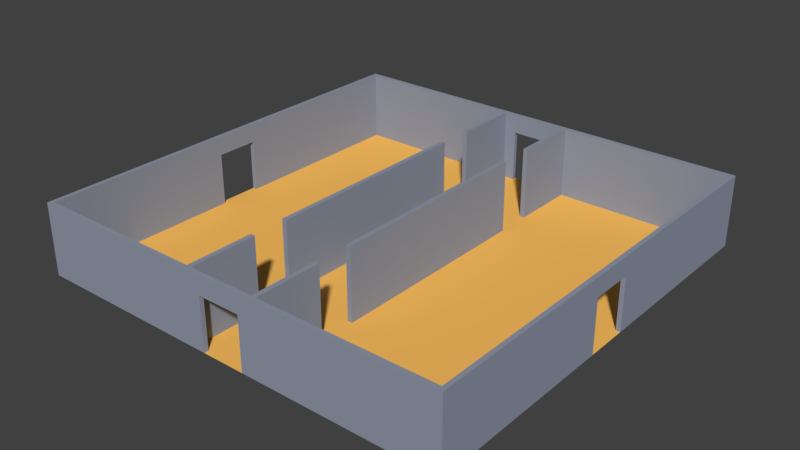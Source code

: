 # Source: room17.blend  (saved by Blender 2.78.0; exported with 4.5.12 LTS)
import bpy
from mathutils import Matrix  # noqa: F401  (used for matrix-valued properties, if any)

bpy.ops.wm.read_factory_settings(use_empty=True)
scene = bpy.context.scene
scene.name = 'Scene'

# ---- collections
col_collection_1 = bpy.data.collections.new('Collection 1'); scene.collection.children.link(col_collection_1)

# ---- materials (node trees are filled in below, after node groups)
mat_floormaterial01 = bpy.data.materials.new('floorMaterial01')
mat_floormaterial01.alpha_threshold = 0.0
mat_floormaterial01.use_transparent_shadow = False
mat_floormaterial01.diffuse_color = (1.0, 0.5326, 0.1177, 1.0)
mat_floormaterial01.roughness = 0.5
mat_floormaterial01.specular_intensity = 0.1354
mat_wallmaterial01 = bpy.data.materials.new('wallMaterial01')
mat_wallmaterial01.alpha_threshold = 0.0
mat_wallmaterial01.use_transparent_shadow = False
mat_wallmaterial01.diffuse_color = (0.2854, 0.3197, 0.4036, 1.0)
mat_wallmaterial01.roughness = 0.5
mat_wallmaterial01.specular_intensity = 0.3229

# ---- material node trees

# ---- world
world_world = bpy.data.worlds.new('World'); scene.world = world_world
world_world.color = (0.05088, 0.05088, 0.05088)
world_world.use_sun_shadow = False
world_world.sun_shadow_jitter_overblur = 0.0
world_world.cycles.sampling_method = 'MANUAL'

# ---- meshes
me_plane = bpy.data.meshes.new('Plane')
me_plane.from_pydata([(1.4, 1.967e-07, 4.5), (1.4, 3.0, 4.5), (1.6, 1.967e-07, 4.5), (1.6, 3.0, 4.5), (1.4, 2.623e-07, 6.0), (1.4, 3.0, 6.0), (1.6, 3.0, 6.0), (1.6, 2.623e-07, 6.0), (1.4, 3.855e-07, 8.82), (1.4, 3.0, 8.82), (1.6, 3.0, 8.82), (1.6, 3.855e-07, 8.82), (-1.4, 1.967e-07, 4.5), (-1.4, 3.0, 4.5), (-1.6, 1.967e-07, 4.5), (-1.6, 3.0, 4.5), (-1.4, 2.623e-07, 6.0), (-1.4, 3.0, 6.0), (-1.6, 3.0, 6.0), (-1.6, 2.623e-07, 6.0), (-1.4, 3.855e-07, 8.82), (-1.4, 3.0, 8.82), (-1.6, 3.0, 8.82), (-1.6, 3.855e-07, 8.82), (1.4, -1.967e-07, -4.5), (1.4, 3.0, -4.5), (1.4, 0.0, 0.0), (1.4, 3.0, -1.311e-07), (1.6, -1.967e-07, -4.5), (1.6, 3.0, -4.5), (1.6, 0.0, 0.0), (1.6, 3.0, -1.311e-07), (1.4, -2.623e-07, -6.0), (1.4, 3.0, -6.0), (1.6, 3.0, -6.0), (1.6, -2.623e-07, -6.0), (1.4, -3.855e-07, -8.82), (1.4, 3.0, -8.82), (1.6, 3.0, -8.82), (1.6, -3.855e-07, -8.82), (-1.4, -1.967e-07, -4.5), (-1.4, 3.0, -4.5), (-1.4, 0.0, 0.0), (-1.4, 3.0, -1.311e-07), (-1.6, -1.967e-07, -4.5), (-1.6, 3.0, -4.5), (-1.6, 0.0, 0.0), (-1.6, 3.0, -1.311e-07), (-1.4, -2.623e-07, -6.0), (-1.4, 3.0, -6.0), (-1.6, 3.0, -6.0), (-1.6, -2.623e-07, -6.0), (-1.4, -3.855e-07, -8.82), (-1.4, 3.0, -8.82), (-1.6, 3.0, -8.82), (-1.6, -3.855e-07, -8.82), (-0.9, 2.2, 8.82), (-0.9, 2.2, 9.0), (-9.0, 3.934e-07, 9.0), (-9.0, 6.557e-08, 1.5), (-9.0, 1.311e-07, 3.0), (-9.0, 1.967e-07, 4.5), (-9.0, 2.623e-07, 6.0), (-9.0, 3.278e-07, 7.5), (-7.5, 3.934e-07, 9.0), (-6.0, 3.934e-07, 9.0), (-4.5, 3.934e-07, 9.0), (-3.0, 3.934e-07, 9.0), (-1.5, 3.934e-07, 9.0), (-7.5, 3.278e-07, 7.5), (-7.5, 2.623e-07, 6.0), (-7.5, 1.967e-07, 4.5), (-7.5, 1.311e-07, 3.0), (-7.5, 6.557e-08, 1.5), (-6.0, 3.278e-07, 7.5), (-6.0, 2.623e-07, 6.0), (-6.0, 1.967e-07, 4.5), (-6.0, 1.311e-07, 3.0), (-6.0, 6.557e-08, 1.5), (-4.5, 3.278e-07, 7.5), (-4.5, 2.623e-07, 6.0), (-4.5, 1.967e-07, 4.5), (-4.5, 1.311e-07, 3.0), (-4.5, 6.557e-08, 1.5), (-3.0, 3.278e-07, 7.5), (-3.0, 2.623e-07, 6.0), (-3.0, 1.967e-07, 4.5), (-3.0, 1.311e-07, 3.0), (-3.0, 6.557e-08, 1.5), (-1.5, 3.278e-07, 7.5), (-1.5, 2.623e-07, 6.0), (-1.5, 1.967e-07, 4.5), (-1.5, 1.311e-07, 3.0), (-1.5, 6.557e-08, 1.5), (-8.82, 3.278e-07, 7.5), (-8.82, 3.855e-07, 8.82), (-8.82, 6.557e-08, 1.5), (-8.82, 1.311e-07, 3.0), (-8.82, 1.967e-07, 4.5), (-8.82, 2.623e-07, 6.0), (-7.5, 3.855e-07, 8.82), (-6.0, 3.855e-07, 8.82), (-4.5, 3.855e-07, 8.82), (-3.0, 3.855e-07, 8.82), (-1.5, 3.855e-07, 8.82), (-8.82, 3.0, 7.5), (-8.82, 3.0, 8.82), (-8.82, 3.0, 1.5), (-8.82, 3.0, 3.0), (-8.82, 3.0, 4.5), (-8.82, 3.0, 6.0), (-7.5, 3.0, 8.82), (-6.0, 3.0, 8.82), (-4.5, 3.0, 8.82), (-3.0, 3.0, 8.82), (-1.5, 3.0, 8.82), (-9.0, 3.0, 7.5), (-9.0, 3.0, 9.0), (-9.0, 3.0, 1.5), (-9.0, 3.0, 3.0), (-9.0, 3.0, 4.5), (-9.0, 3.0, 6.0), (-7.5, 3.0, 9.0), (-6.0, 3.0, 9.0), (-4.5, 3.0, 9.0), (-3.0, 3.0, 9.0), (-1.5, 3.0, 9.0), (-8.82, 3.934e-08, 0.9), (-9.0, 3.934e-08, 0.9), (-8.82, 2.2, 0.9), (-9.0, 2.2, 0.9), (-0.9, 3.934e-07, 9.0), (-0.9, 3.855e-07, 8.82), (0.9, 2.2, 8.82), (0.9, 2.2, 9.0), (0.0, 3.934e-07, 9.0), (9.0, 3.934e-07, 9.0), (9.0, 6.557e-08, 1.5), (9.0, 1.311e-07, 3.0), (9.0, 1.967e-07, 4.5), (9.0, 2.623e-07, 6.0), (9.0, 3.278e-07, 7.5), (7.5, 3.934e-07, 9.0), (6.0, 3.934e-07, 9.0), (4.5, 3.934e-07, 9.0), (3.0, 3.934e-07, 9.0), (1.5, 3.934e-07, 9.0), (7.5, 3.278e-07, 7.5), (7.5, 2.623e-07, 6.0), (7.5, 1.967e-07, 4.5), (7.5, 1.311e-07, 3.0), (7.5, 6.557e-08, 1.5), (6.0, 3.278e-07, 7.5), (6.0, 2.623e-07, 6.0), (6.0, 1.967e-07, 4.5), (6.0, 1.311e-07, 3.0), (6.0, 6.557e-08, 1.5), (4.5, 3.278e-07, 7.5), (4.5, 2.623e-07, 6.0), (4.5, 1.967e-07, 4.5), (4.5, 1.311e-07, 3.0), (4.5, 6.557e-08, 1.5), (3.0, 3.278e-07, 7.5), (3.0, 2.623e-07, 6.0), (3.0, 1.967e-07, 4.5), (3.0, 1.311e-07, 3.0), (3.0, 6.557e-08, 1.5), (1.5, 3.278e-07, 7.5), (1.5, 2.623e-07, 6.0), (1.5, 1.967e-07, 4.5), (1.5, 1.311e-07, 3.0), (1.5, 6.557e-08, 1.5), (8.82, 3.278e-07, 7.5), (8.82, 3.855e-07, 8.82), (8.82, 6.557e-08, 1.5), (8.82, 1.311e-07, 3.0), (8.82, 1.967e-07, 4.5), (8.82, 2.623e-07, 6.0), (7.5, 3.855e-07, 8.82), (6.0, 3.855e-07, 8.82), (4.5, 3.855e-07, 8.82), (3.0, 3.855e-07, 8.82), (1.5, 3.855e-07, 8.82), (8.82, 3.0, 7.5), (8.82, 3.0, 8.82), (8.82, 3.0, 1.5), (8.82, 3.0, 3.0), (8.82, 3.0, 4.5), (8.82, 3.0, 6.0), (7.5, 3.0, 8.82), (6.0, 3.0, 8.82), (4.5, 3.0, 8.82), (3.0, 3.0, 8.82), (1.5, 3.0, 8.82), (9.0, 3.0, 7.5), (9.0, 3.0, 9.0), (9.0, 3.0, 1.5), (9.0, 3.0, 3.0), (9.0, 3.0, 4.5), (9.0, 3.0, 6.0), (7.5, 3.0, 9.0), (6.0, 3.0, 9.0), (4.5, 3.0, 9.0), (3.0, 3.0, 9.0), (1.5, 3.0, 9.0), (0.0, 3.278e-07, 7.5), (0.0, 2.623e-07, 6.0), (0.0, 1.967e-07, 4.5), (0.0, 1.311e-07, 3.0), (0.0, 6.557e-08, 1.5), (0.0, 3.0, 8.82), (0.0, 3.0, 9.0), (8.82, 3.934e-08, 0.9), (9.0, 3.934e-08, 0.9), (8.82, 2.2, 0.9), (9.0, 2.2, 0.9), (0.9, 3.934e-07, 9.0), (0.9, 3.855e-07, 8.82), (0.0, 2.2, 9.0), (0.0, 2.2, 8.82), (-0.9, 2.2, -8.82), (-0.9, 2.2, -9.0), (-9.0, -3.934e-07, -9.0), (-9.0, -6.557e-08, -1.5), (-9.0, -1.311e-07, -3.0), (-9.0, -1.967e-07, -4.5), (-9.0, -2.623e-07, -6.0), (-9.0, -3.278e-07, -7.5), (-7.5, -3.934e-07, -9.0), (-6.0, -3.934e-07, -9.0), (-4.5, -3.934e-07, -9.0), (-3.0, -3.934e-07, -9.0), (-1.5, -3.934e-07, -9.0), (-7.5, -3.278e-07, -7.5), (-7.5, -2.623e-07, -6.0), (-7.5, -1.967e-07, -4.5), (-7.5, -1.311e-07, -3.0), (-7.5, -6.557e-08, -1.5), (-6.0, -3.278e-07, -7.5), (-6.0, -2.623e-07, -6.0), (-6.0, -1.967e-07, -4.5), (-6.0, -1.311e-07, -3.0), (-6.0, -6.557e-08, -1.5), (-4.5, -3.278e-07, -7.5), (-4.5, -2.623e-07, -6.0), (-4.5, -1.967e-07, -4.5), (-4.5, -1.311e-07, -3.0), (-4.5, -6.557e-08, -1.5), (-3.0, -3.278e-07, -7.5), (-3.0, -2.623e-07, -6.0), (-3.0, -1.967e-07, -4.5), (-3.0, -1.311e-07, -3.0), (-3.0, -6.557e-08, -1.5), (-1.5, -3.278e-07, -7.5), (-1.5, -2.623e-07, -6.0), (-1.5, -1.967e-07, -4.5), (-1.5, -1.311e-07, -3.0), (-1.5, -6.557e-08, -1.5), (-8.82, -3.278e-07, -7.5), (-8.82, -3.855e-07, -8.82), (-8.82, -6.557e-08, -1.5), (-8.82, -1.311e-07, -3.0), (-8.82, -1.967e-07, -4.5), (-8.82, -2.623e-07, -6.0), (-7.5, -3.855e-07, -8.82), (-6.0, -3.855e-07, -8.82), (-4.5, -3.855e-07, -8.82), (-3.0, -3.855e-07, -8.82), (-1.5, -3.855e-07, -8.82), (-8.82, 3.0, -7.5), (-8.82, 3.0, -8.82), (-8.82, 3.0, -1.311e-07), (-8.82, 3.0, -1.5), (-8.82, 3.0, -3.0), (-8.82, 3.0, -4.5), (-8.82, 3.0, -6.0), (-7.5, 3.0, -8.82), (-6.0, 3.0, -8.82), (-4.5, 3.0, -8.82), (-3.0, 3.0, -8.82), (-1.5, 3.0, -8.82), (-9.0, 3.0, -7.5), (-9.0, 3.0, -9.0), (-9.0, 3.0, -1.311e-07), (-9.0, 3.0, -1.5), (-9.0, 3.0, -3.0), (-9.0, 3.0, -4.5), (-9.0, 3.0, -6.0), (-7.5, 3.0, -9.0), (-6.0, 3.0, -9.0), (-4.5, 3.0, -9.0), (-3.0, 3.0, -9.0), (-1.5, 3.0, -9.0), (-7.5, 0.0, 0.0), (-6.0, 0.0, 0.0), (-4.5, 0.0, 0.0), (-3.0, 0.0, 0.0), (-1.5, 0.0, 0.0), (-9.0, 0.0, 0.0), (-9.0, 2.2, -9.617e-08), (-8.82, -3.934e-08, -0.9), (-9.0, -3.934e-08, -0.9), (-8.82, 2.2, -0.9), (-9.0, 2.2, -0.9), (-8.82, 2.2, -9.617e-08), (-0.9, -3.934e-07, -9.0), (-0.9, -3.855e-07, -8.82), (0.9, 2.2, -8.82), (0.9, 2.2, -9.0), (0.0, -3.934e-07, -9.0), (9.0, -3.934e-07, -9.0), (9.0, -6.557e-08, -1.5), (9.0, -1.311e-07, -3.0), (9.0, -1.967e-07, -4.5), (9.0, -2.623e-07, -6.0), (9.0, -3.278e-07, -7.5), (7.5, -3.934e-07, -9.0), (6.0, -3.934e-07, -9.0), (4.5, -3.934e-07, -9.0), (3.0, -3.934e-07, -9.0), (1.5, -3.934e-07, -9.0), (7.5, -3.278e-07, -7.5), (7.5, -2.623e-07, -6.0), (7.5, -1.967e-07, -4.5), (7.5, -1.311e-07, -3.0), (7.5, -6.557e-08, -1.5), (6.0, -3.278e-07, -7.5), (6.0, -2.623e-07, -6.0), (6.0, -1.967e-07, -4.5), (6.0, -1.311e-07, -3.0), (6.0, -6.557e-08, -1.5), (4.5, -3.278e-07, -7.5), (4.5, -2.623e-07, -6.0), (4.5, -1.967e-07, -4.5), (4.5, -1.311e-07, -3.0), (4.5, -6.557e-08, -1.5), (3.0, -3.278e-07, -7.5), (3.0, -2.623e-07, -6.0), (3.0, -1.967e-07, -4.5), (3.0, -1.311e-07, -3.0), (3.0, -6.557e-08, -1.5), (1.5, -3.278e-07, -7.5), (1.5, -2.623e-07, -6.0), (1.5, -1.967e-07, -4.5), (1.5, -1.311e-07, -3.0), (1.5, -6.557e-08, -1.5), (8.82, -3.278e-07, -7.5), (8.82, -3.855e-07, -8.82), (8.82, -6.557e-08, -1.5), (8.82, -1.311e-07, -3.0), (8.82, -1.967e-07, -4.5), (8.82, -2.623e-07, -6.0), (7.5, -3.855e-07, -8.82), (6.0, -3.855e-07, -8.82), (4.5, -3.855e-07, -8.82), (3.0, -3.855e-07, -8.82), (1.5, -3.855e-07, -8.82), (8.82, 3.0, -7.5), (8.82, 3.0, -8.82), (8.82, 3.0, -1.311e-07), (8.82, 3.0, -1.5), (8.82, 3.0, -3.0), (8.82, 3.0, -4.5), (8.82, 3.0, -6.0), (7.5, 3.0, -8.82), (6.0, 3.0, -8.82), (4.5, 3.0, -8.82), (3.0, 3.0, -8.82), (1.5, 3.0, -8.82), (9.0, 3.0, -7.5), (9.0, 3.0, -9.0), (9.0, 3.0, -1.311e-07), (9.0, 3.0, -1.5), (9.0, 3.0, -3.0), (9.0, 3.0, -4.5), (9.0, 3.0, -6.0), (7.5, 3.0, -9.0), (6.0, 3.0, -9.0), (4.5, 3.0, -9.0), (3.0, 3.0, -9.0), (1.5, 3.0, -9.0), (0.0, -3.278e-07, -7.5), (0.0, -2.623e-07, -6.0), (0.0, -1.967e-07, -4.5), (0.0, -1.311e-07, -3.0), (0.0, -6.557e-08, -1.5), (0.0, 0.0, 0.0), (7.5, 0.0, 0.0), (6.0, 0.0, 0.0), (4.5, 0.0, 0.0), (3.0, 0.0, 0.0), (1.5, 0.0, 0.0), (0.0, 3.0, -8.82), (0.0, 3.0, -9.0), (9.0, 0.0, 0.0), (9.0, 2.2, -9.617e-08), (8.82, -3.934e-08, -0.9), (9.0, -3.934e-08, -0.9), (8.82, 2.2, -0.9), (9.0, 2.2, -0.9), (8.82, 2.2, -9.617e-08), (0.9, -3.934e-07, -9.0), (0.9, -3.855e-07, -8.82), (0.0, 2.2, -9.0), (0.0, 2.2, -8.82)], [], [(0, 1, 27, 26), (30, 31, 3, 2), (26, 30, 2, 0), (31, 27, 1, 3), (4, 7, 11, 8), (11, 10, 9, 8), (5, 4, 8, 9), (6, 5, 9, 10), (7, 6, 10, 11), (4, 5, 6, 7), (0, 2, 3, 1), (12, 42, 43, 13), (46, 14, 15, 47), (42, 12, 14, 46), (47, 15, 13, 43), (16, 20, 23, 19), (23, 20, 21, 22), (17, 21, 20, 16), (18, 22, 21, 17), (19, 23, 22, 18), (16, 19, 18, 17), (12, 13, 15, 14), (24, 26, 27, 25), (26, 30, 31, 27), (30, 28, 29, 31), (26, 24, 28, 30), (31, 29, 25, 27), (32, 36, 39, 35), (39, 36, 37, 38), (33, 37, 36, 32), (34, 38, 37, 33), (35, 39, 38, 34), (32, 35, 34, 33), (24, 25, 29, 28), (40, 41, 43, 42), (42, 43, 47, 46), (46, 47, 45, 44), (42, 46, 44, 40), (47, 43, 41, 45), (48, 51, 55, 52), (55, 54, 53, 52), (49, 48, 52, 53), (50, 49, 53, 54), (51, 50, 54, 55), (48, 49, 50, 51), (40, 44, 45, 41), (95, 100, 69, 94), (94, 69, 70, 99), (99, 70, 71, 98), (98, 71, 72, 97), (97, 72, 73, 96), (96, 73, 293, 127), (100, 101, 74, 69), (69, 74, 75, 70), (70, 75, 76, 71), (71, 76, 77, 72), (72, 77, 78, 73), (73, 78, 294, 293), (101, 102, 79, 74), (74, 79, 80, 75), (75, 80, 81, 76), (76, 81, 82, 77), (77, 82, 83, 78), (78, 83, 295, 294), (102, 103, 84, 79), (79, 84, 85, 80), (80, 85, 86, 81), (81, 86, 87, 82), (82, 87, 88, 83), (83, 88, 296, 295), (103, 104, 89, 84), (84, 89, 90, 85), (85, 90, 91, 86), (86, 91, 92, 87), (87, 92, 93, 88), (88, 93, 297, 296), (104, 132, 205, 89), (89, 205, 206, 90), (90, 206, 207, 91), (91, 207, 208, 92), (92, 208, 209, 93), (93, 209, 386, 297), (95, 94, 105, 106), (63, 58, 117, 116), (104, 103, 114, 115), (103, 102, 113, 114), (68, 131, 57, 126), (102, 101, 112, 113), (106, 105, 116, 117), (107, 271, 283, 118), (108, 107, 118, 119), (109, 108, 119, 120), (110, 109, 120, 121), (105, 110, 121, 116), (111, 106, 117, 122), (112, 111, 122, 123), (113, 112, 123, 124), (114, 113, 124, 125), (115, 114, 125, 126), (210, 115, 126, 211), (96, 127, 129, 107), (59, 60, 119, 118), (60, 61, 120, 119), (61, 62, 121, 120), (97, 96, 107, 108), (62, 63, 116, 121), (98, 97, 108, 109), (58, 64, 122, 117), (99, 98, 109, 110), (64, 65, 123, 122), (94, 99, 110, 105), (65, 66, 124, 123), (100, 95, 106, 111), (66, 67, 125, 124), (101, 100, 111, 112), (67, 68, 126, 125), (219, 56, 115, 210), (129, 130, 299, 304), (59, 118, 130, 128), (130, 118, 283, 299), (129, 304, 271, 107), (129, 127, 128, 130), (132, 56, 57, 131), (218, 57, 56, 219), (127, 293, 298, 128), (115, 56, 132, 104), (126, 57, 218, 211), (135, 205, 132, 131), (173, 172, 147, 178), (172, 177, 148, 147), (177, 176, 149, 148), (176, 175, 150, 149), (175, 174, 151, 150), (174, 212, 387, 151), (178, 147, 152, 179), (147, 148, 153, 152), (148, 149, 154, 153), (149, 150, 155, 154), (150, 151, 156, 155), (151, 387, 388, 156), (179, 152, 157, 180), (152, 153, 158, 157), (153, 154, 159, 158), (154, 155, 160, 159), (155, 156, 161, 160), (156, 388, 389, 161), (180, 157, 162, 181), (157, 158, 163, 162), (158, 159, 164, 163), (159, 160, 165, 164), (160, 161, 166, 165), (161, 389, 390, 166), (181, 162, 167, 182), (162, 163, 168, 167), (163, 164, 169, 168), (164, 165, 170, 169), (165, 166, 171, 170), (166, 390, 391, 171), (182, 167, 205, 217), (167, 168, 206, 205), (168, 169, 207, 206), (169, 170, 208, 207), (170, 171, 209, 208), (171, 391, 386, 209), (173, 184, 183, 172), (141, 194, 195, 136), (182, 193, 192, 181), (181, 192, 191, 180), (146, 204, 134, 216), (180, 191, 190, 179), (184, 195, 194, 183), (185, 196, 371, 359), (186, 197, 196, 185), (187, 198, 197, 186), (188, 199, 198, 187), (183, 194, 199, 188), (189, 200, 195, 184), (190, 201, 200, 189), (191, 202, 201, 190), (192, 203, 202, 191), (193, 204, 203, 192), (210, 211, 204, 193), (174, 185, 214, 212), (137, 196, 197, 138), (138, 197, 198, 139), (139, 198, 199, 140), (175, 186, 185, 174), (140, 199, 194, 141), (176, 187, 186, 175), (136, 195, 200, 142), (177, 188, 187, 176), (142, 200, 201, 143), (172, 183, 188, 177), (143, 201, 202, 144), (178, 189, 184, 173), (144, 202, 203, 145), (179, 190, 189, 178), (145, 203, 204, 146), (219, 210, 193, 133), (214, 400, 395, 215), (137, 213, 215, 196), (215, 395, 371, 196), (214, 185, 359, 400), (214, 215, 213, 212), (217, 216, 134, 133), (218, 219, 133, 134), (212, 213, 394, 387), (193, 182, 217, 133), (204, 211, 218, 134), (135, 216, 217, 205), (259, 258, 233, 264), (258, 263, 234, 233), (263, 262, 235, 234), (262, 261, 236, 235), (261, 260, 237, 236), (260, 300, 293, 237), (264, 233, 238, 265), (233, 234, 239, 238), (234, 235, 240, 239), (235, 236, 241, 240), (236, 237, 242, 241), (237, 293, 294, 242), (265, 238, 243, 266), (238, 239, 244, 243), (239, 240, 245, 244), (240, 241, 246, 245), (241, 242, 247, 246), (242, 294, 295, 247), (266, 243, 248, 267), (243, 244, 249, 248), (244, 245, 250, 249), (245, 246, 251, 250), (246, 247, 252, 251), (247, 295, 296, 252), (267, 248, 253, 268), (248, 249, 254, 253), (249, 250, 255, 254), (250, 251, 256, 255), (251, 252, 257, 256), (252, 296, 297, 257), (268, 253, 381, 306), (253, 254, 382, 381), (254, 255, 383, 382), (255, 256, 384, 383), (256, 257, 385, 384), (257, 297, 386, 385), (259, 270, 269, 258), (227, 281, 282, 222), (268, 280, 279, 267), (267, 279, 278, 266), (232, 292, 221, 305), (266, 278, 277, 265), (270, 282, 281, 269), (272, 284, 283, 271), (273, 285, 284, 272), (274, 286, 285, 273), (275, 287, 286, 274), (269, 281, 287, 275), (276, 288, 282, 270), (277, 289, 288, 276), (278, 290, 289, 277), (279, 291, 290, 278), (280, 292, 291, 279), (392, 393, 292, 280), (260, 272, 302, 300), (223, 284, 285, 224), (224, 285, 286, 225), (225, 286, 287, 226), (261, 273, 272, 260), (226, 287, 281, 227), (262, 274, 273, 261), (222, 282, 288, 228), (263, 275, 274, 262), (228, 288, 289, 229), (258, 269, 275, 263), (229, 289, 290, 230), (264, 276, 270, 259), (230, 290, 291, 231), (265, 277, 276, 264), (231, 291, 292, 232), (404, 392, 280, 220), (302, 304, 299, 303), (223, 301, 303, 284), (303, 299, 283, 284), (302, 272, 271, 304), (302, 303, 301, 300), (306, 305, 221, 220), (403, 404, 220, 221), (300, 301, 298, 293), (280, 268, 306, 220), (292, 393, 403, 221), (309, 305, 306, 381), (347, 352, 321, 346), (346, 321, 322, 351), (351, 322, 323, 350), (350, 323, 324, 349), (349, 324, 325, 348), (348, 325, 387, 396), (352, 353, 326, 321), (321, 326, 327, 322), (322, 327, 328, 323), (323, 328, 329, 324), (324, 329, 330, 325), (325, 330, 388, 387), (353, 354, 331, 326), (326, 331, 332, 327), (327, 332, 333, 328), (328, 333, 334, 329), (329, 334, 335, 330), (330, 335, 389, 388), (354, 355, 336, 331), (331, 336, 337, 332), (332, 337, 338, 333), (333, 338, 339, 334), (334, 339, 340, 335), (335, 340, 390, 389), (355, 356, 341, 336), (336, 341, 342, 337), (337, 342, 343, 338), (338, 343, 344, 339), (339, 344, 345, 340), (340, 345, 391, 390), (356, 402, 381, 341), (341, 381, 382, 342), (342, 382, 383, 343), (343, 383, 384, 344), (344, 384, 385, 345), (345, 385, 386, 391), (347, 346, 357, 358), (315, 310, 370, 369), (356, 355, 367, 368), (355, 354, 366, 367), (320, 401, 308, 380), (354, 353, 365, 366), (358, 357, 369, 370), (360, 359, 371, 372), (361, 360, 372, 373), (362, 361, 373, 374), (363, 362, 374, 375), (357, 363, 375, 369), (364, 358, 370, 376), (365, 364, 376, 377), (366, 365, 377, 378), (367, 366, 378, 379), (368, 367, 379, 380), (392, 368, 380, 393), (348, 396, 398, 360), (311, 312, 373, 372), (312, 313, 374, 373), (313, 314, 375, 374), (349, 348, 360, 361), (314, 315, 369, 375), (350, 349, 361, 362), (310, 316, 376, 370), (351, 350, 362, 363), (316, 317, 377, 376), (346, 351, 363, 357), (317, 318, 378, 377), (352, 347, 358, 364), (318, 319, 379, 378), (353, 352, 364, 365), (319, 320, 380, 379), (404, 307, 368, 392), (398, 399, 395, 400), (311, 372, 399, 397), (399, 372, 371, 395), (398, 400, 359, 360), (398, 396, 397, 399), (402, 307, 308, 401), (403, 308, 307, 404), (396, 387, 394, 397), (368, 307, 402, 356), (380, 308, 403, 393), (309, 381, 402, 401)])
me_plane.polygons.foreach_set('material_index', [1, 1, 1, 1, 1, 1, 1, 1, 1, 1, 1, 1, 1, 1, 1, 1, 1, 1, 1, 1, 1, 1, 1, 1, 1, 1, 1, 1, 1, 1, 1, 1, 1, 1, 1, 1, 1, 1, 1, 1, 1, 1, 1, 1, 1, 1, 0, 0, 0, 0, 0, 0, 0, 0, 0, 0, 0, 0, 0, 0, 0, 0, 0, 0, 0, 0, 0, 0, 0, 0, 0, 0, 0, 0, 0, 0, 0, 0, 0, 0, 0, 0, 1, 1, 1, 1, 1, 1, 1, 1, 1, 1, 1, 1, 1, 1, 1, 1, 1, 1, 1, 1, 1, 1, 1, 1, 1, 1, 1, 1, 1, 1, 1, 1, 1, 1, 1, 1, 1, 1, 1, 1, 1, 1, 0, 1, 1, 0, 0, 0, 0, 0, 0, 0, 0, 0, 0, 0, 0, 0, 0, 0, 0, 0, 0, 0, 0, 0, 0, 0, 0, 0, 0, 0, 0, 0, 0, 0, 0, 0, 0, 0, 0, 0, 1, 1, 1, 1, 1, 1, 1, 1, 1, 1, 1, 1, 1, 1, 1, 1, 1, 1, 1, 1, 1, 1, 1, 1, 1, 1, 1, 1, 1, 1, 1, 1, 1, 1, 1, 1, 1, 1, 1, 1, 1, 1, 0, 1, 1, 0, 0, 0, 0, 0, 0, 0, 0, 0, 0, 0, 0, 0, 0, 0, 0, 0, 0, 0, 0, 0, 0, 0, 0, 0, 0, 0, 0, 0, 0, 0, 0, 0, 0, 0, 0, 0, 1, 1, 1, 1, 1, 1, 1, 1, 1, 1, 1, 1, 1, 1, 1, 1, 1, 1, 1, 1, 1, 1, 1, 1, 1, 1, 1, 1, 1, 1, 1, 1, 1, 1, 1, 1, 1, 1, 1, 1, 1, 1, 0, 1, 1, 0, 0, 0, 0, 0, 0, 0, 0, 0, 0, 0, 0, 0, 0, 0, 0, 0, 0, 0, 0, 0, 0, 0, 0, 0, 0, 0, 0, 0, 0, 0, 0, 0, 0, 0, 0, 0, 1, 1, 1, 1, 1, 1, 1, 1, 1, 1, 1, 1, 1, 1, 1, 1, 1, 1, 1, 1, 1, 1, 1, 1, 1, 1, 1, 1, 1, 1, 1, 1, 1, 1, 1, 1, 1, 1, 1, 1, 1, 1, 0, 1, 1, 0])
me_plane.materials.append(mat_floormaterial01)
me_plane.materials.append(mat_wallmaterial01)
me_plane.use_remesh_preserve_volume = False
me_plane.use_remesh_preserve_attributes = False
me_plane.use_mirror_vertex_groups = False
me_plane.update()

# ---- objects
ob_room17 = bpy.data.objects.new('Room17', me_plane)

# ---- transforms, parenting, visibility, modifiers, constraints
ob_room17.location = (0.0, 0.0, 0.0)
ob_room17.rotation_euler = (1.571, -0.0, 0.0)
ob_room17.lineart.crease_threshold = 0.0

# ---- collection membership
col_collection_1.objects.link(ob_room17)

# ---- scene / render settings (as saved in the file)
scene.frame_start = 1; scene.frame_end = 250; scene.frame_set(1)
scene.render.engine = 'BLENDER_EEVEE_NEXT'
scene.render.resolution_percentage = 50
scene.render.dither_intensity = 0.0
scene.cycles.use_denoising = False
scene.cycles.samples = 128
scene.cycles.sampling_pattern = 'TABULATED_SOBOL'
scene.cycles.light_sampling_threshold = 0.0
scene.cycles.use_adaptive_sampling = False
scene.cycles.use_light_tree = False
scene.cycles.blur_glossy = 0.0
scene.cycles.sample_clamp_indirect = 0.0
scene.view_settings.view_transform = 'Standard'
bpy.context.view_layer.update()

# ---- added for rendering (the .blend has no active camera and no usable light): camera, sun
cam_auto = bpy.data.cameras.new('AutoCamera')
cam_auto.lens = 50.0
cam_auto.sensor_width = 36.0
cam_auto.clip_end = 1000.0
ob_auto_camera = bpy.data.objects.new('AutoCamera', cam_auto)
scene.collection.objects.link(ob_auto_camera)
ob_auto_camera.location = (23.7154, -28.4584, 20.4723)
ob_auto_camera.rotation_euler = (1.09748, -7.21219e-08, 0.694738)
scene.camera = ob_auto_camera
light_auto_sun = bpy.data.lights.new('AutoSun', 'SUN')
light_auto_sun.energy = 3.0
light_auto_sun.angle = 0.0523599
ob_auto_sun = bpy.data.objects.new('AutoSun', light_auto_sun)
scene.collection.objects.link(ob_auto_sun)
ob_auto_sun.rotation_euler = (0.872665, 0.174533, 0.523599)
bpy.context.view_layer.update()
